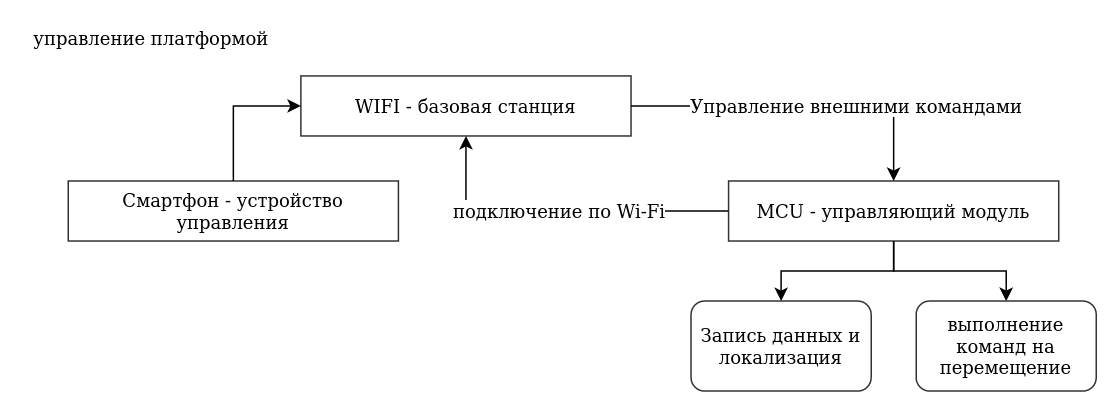

The diagram above was exported from draw.io. Its source (the exported page's mxGraphModel, read from the mxfile embedded in the PNG):
<mxGraphModel dx="2715" dy="1893" grid="1" gridSize="10" guides="1" tooltips="1" connect="1" arrows="1" fold="1" page="1" pageScale="1" pageWidth="850" pageHeight="1100" math="0" shadow="0">
  <root>
    <mxCell id="0" />
    <mxCell id="1" parent="0" />
    <mxCell id="2" value="управление платформой" style="text;html=1;align=center;verticalAlign=middle;resizable=0;points=[];autosize=1;strokeColor=none;fillColor=none;fontSize=12;fontFamily=Helvetica;" vertex="1" parent="1">
      <mxGeometry x="-1040" y="2750" width="180" height="30" as="geometry" />
    </mxCell>
    <mxCell id="3" value="подключение по Wi-Fi" style="edgeStyle=orthogonalEdgeStyle;rounded=0;orthogonalLoop=1;jettySize=auto;html=1;exitX=0;exitY=0.5;exitDx=0;exitDy=0;fontFamily=Helvetica;fontSize=12;" edge="1" source="6" target="8" parent="1">
      <mxGeometry relative="1" as="geometry" />
    </mxCell>
    <mxCell id="4" value="" style="edgeStyle=orthogonalEdgeStyle;rounded=0;orthogonalLoop=1;jettySize=auto;html=1;fontFamily=Helvetica;fontSize=12;" edge="1" source="6" target="11" parent="1">
      <mxGeometry relative="1" as="geometry" />
    </mxCell>
    <mxCell id="5" value="" style="edgeStyle=orthogonalEdgeStyle;rounded=0;orthogonalLoop=1;jettySize=auto;html=1;fontFamily=Helvetica;fontSize=12;" edge="1" source="6" target="12" parent="1">
      <mxGeometry relative="1" as="geometry" />
    </mxCell>
    <mxCell id="6" value="MCU - управляющий модуль" style="whiteSpace=wrap;html=1;fontFamily=Helvetica;fontSize=12;opacity=80;" vertex="1" parent="1">
      <mxGeometry x="-565" y="2860" width="220" height="40" as="geometry" />
    </mxCell>
    <mxCell id="7" value="Управление внешними командами" style="edgeStyle=orthogonalEdgeStyle;rounded=0;orthogonalLoop=1;jettySize=auto;html=1;exitX=1;exitY=0.5;exitDx=0;exitDy=0;fontFamily=Helvetica;fontSize=12;" edge="1" source="8" target="6" parent="1">
      <mxGeometry x="0.3333" relative="1" as="geometry">
        <mxPoint as="offset" />
      </mxGeometry>
    </mxCell>
    <mxCell id="8" value="WIFI - базовая станция" style="whiteSpace=wrap;html=1;fontFamily=Helvetica;fontSize=12;opacity=80;" vertex="1" parent="1">
      <mxGeometry x="-850" y="2790" width="220" height="40" as="geometry" />
    </mxCell>
    <mxCell id="9" style="edgeStyle=orthogonalEdgeStyle;rounded=0;orthogonalLoop=1;jettySize=auto;html=1;exitX=0.5;exitY=0;exitDx=0;exitDy=0;entryX=0;entryY=0.5;entryDx=0;entryDy=0;fontFamily=Helvetica;fontSize=12;" edge="1" source="10" target="8" parent="1">
      <mxGeometry relative="1" as="geometry" />
    </mxCell>
    <mxCell id="10" value="Смартфон - устройство управления" style="whiteSpace=wrap;html=1;fontFamily=Helvetica;fontSize=12;opacity=80;" vertex="1" parent="1">
      <mxGeometry x="-1005" y="2860" width="220" height="40" as="geometry" />
    </mxCell>
    <mxCell id="11" value="Запись данных и локализация" style="rounded=1;whiteSpace=wrap;html=1;opacity=80;" vertex="1" parent="1">
      <mxGeometry x="-590" y="2940" width="120" height="60" as="geometry" />
    </mxCell>
    <mxCell id="12" value="выполнение команд на перемещение" style="rounded=1;whiteSpace=wrap;html=1;opacity=80;" vertex="1" parent="1">
      <mxGeometry x="-440" y="2940" width="120" height="60" as="geometry" />
    </mxCell>
  </root>
</mxGraphModel>